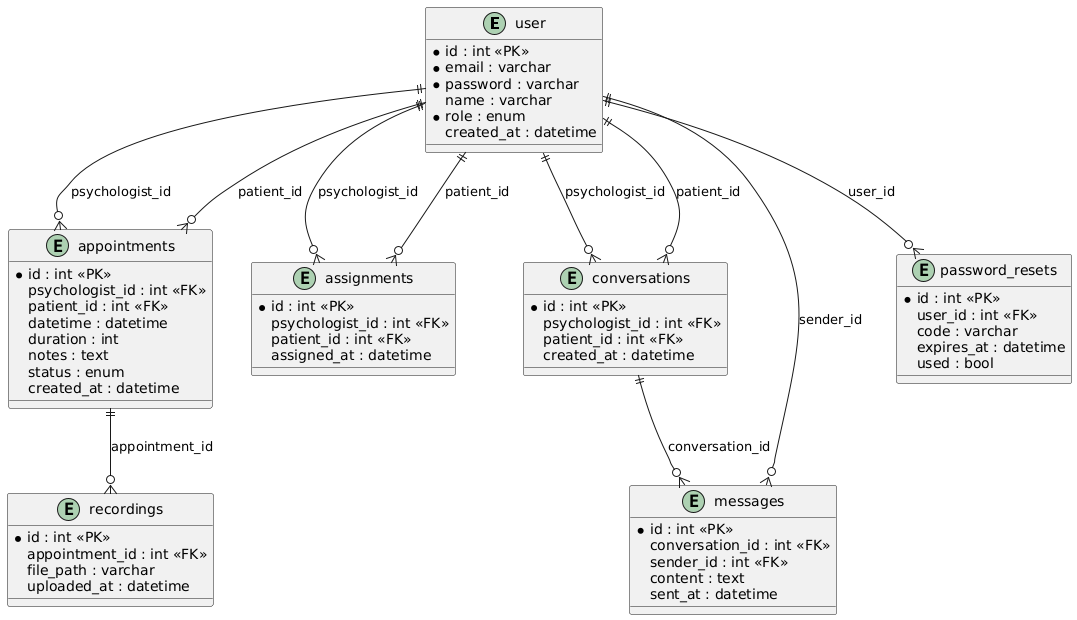

The diagram above was rendered by PlantUML. Its source (embedded in the PNG):
@startuml
entity user {
  *id : int <<PK>>
  *email : varchar
  *password : varchar
  name : varchar
  *role : enum
  created_at : datetime
}

entity appointments {
  *id : int <<PK>>
  psychologist_id : int <<FK>>
  patient_id : int <<FK>>
  datetime : datetime
  duration : int
  notes : text
  status : enum
  created_at : datetime
}

entity assignments {
  *id : int <<PK>>
  psychologist_id : int <<FK>>
  patient_id : int <<FK>>
  assigned_at : datetime
}

entity conversations {
  *id : int <<PK>>
  psychologist_id : int <<FK>>
  patient_id : int <<FK>>
  created_at : datetime
}

entity messages {
  *id : int <<PK>>
  conversation_id : int <<FK>>
  sender_id : int <<FK>>
  content : text
  sent_at : datetime
  'read' : bool
}

entity password_resets {
  *id : int <<PK>>
  user_id : int <<FK>>
  code : varchar
  expires_at : datetime
  used : bool
}

entity recordings {
  *id : int <<PK>>
  appointment_id : int <<FK>>
  file_path : varchar
  uploaded_at : datetime
}

user ||--o{ appointments : "psychologist_id"
user ||--o{ appointments : "patient_id"
user ||--o{ assignments : "psychologist_id"
user ||--o{ assignments : "patient_id"
user ||--o{ conversations : "psychologist_id"
user ||--o{ conversations : "patient_id"
user ||--o{ messages : "sender_id"
user ||--o{ password_resets : "user_id"

appointments ||--o{ recordings : "appointment_id"
conversations ||--o{ messages : "conversation_id"
@enduml